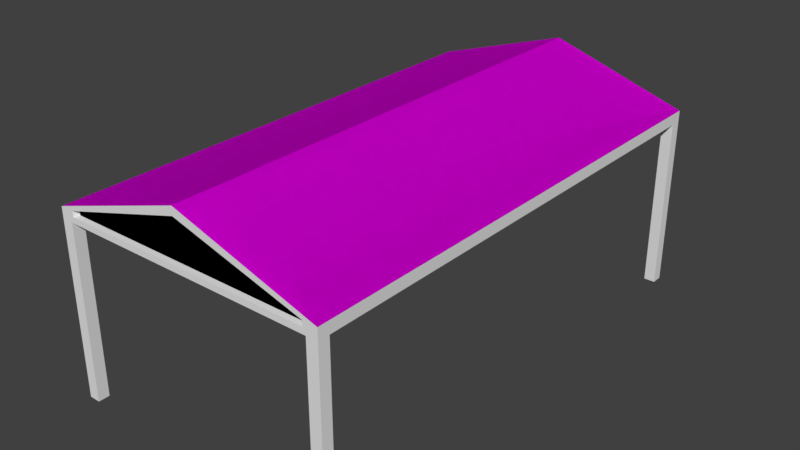 # Source: Pondok.blend  (saved by Blender 2.78.0; exported with 4.5.12 LTS)
import bpy
from mathutils import Matrix  # noqa: F401  (used for matrix-valued properties, if any)

bpy.ops.wm.read_factory_settings(use_empty=True)
scene = bpy.context.scene
scene.name = 'Scene'

# ---- collections
col_collection_1 = bpy.data.collections.new('Collection 1'); scene.collection.children.link(col_collection_1)

# ---- images (referenced by path relative to the original .blend; pixels are not part of the script)
import os
ASSET_DIR = os.environ.get("B2B_ASSET_DIR", "")  # directory of the original .blend (textures are referenced by path, not embedded)
HERE = os.path.dirname(os.path.abspath(__file__))  # packed textures are extracted next to this script under _unpacked/

def load_image(name, relpath, width, height, colorspace="sRGB"):
    """Load a texture the original file referenced (path relative to the .blend, or extracted next to this script)."""
    p = next((c for c in (os.path.join(HERE, relpath), os.path.join(ASSET_DIR, relpath)) if relpath and os.path.exists(c)), "")
    if p:
        img = bpy.data.images.load(p, check_existing=True)
        img.name = name
    else:  # same state as the original file: an image datablock whose file is absent (Cycles renders it pink)
        img = bpy.data.images.new(name, width, height)
        img.source = "FILE"
        img.filepath = "//" + (relpath or name)
    img.colorspace_settings.name = colorspace
    return img
img_texturescom_woodplankspainted0075_1_seamless_s_desaturated_jpg = load_image('TexturesCom_WoodPlanksPainted0075_1_seamless_S_Desaturated.jpg', 'TexturesCom_WoodPlanksPainted0075_1_seamless_S_Desaturated.jpg', 1024, 1024, 'sRGB')

# ---- materials (node trees are filled in below, after node groups)
mat_roof = bpy.data.materials.new('Roof')
mat_roof.alpha_threshold = 0.0
mat_roof.roughness = 0.5
mat_roof.line_color = (0.0, 0.0, 0.0, 1.0)
mat_pillar_wood = bpy.data.materials.new('Pillar Wood')
mat_pillar_wood.alpha_threshold = 0.0
mat_pillar_wood.roughness = 0.5
mat_floor_wood = bpy.data.materials.new('Floor Wood')
mat_floor_wood.alpha_threshold = 0.0
mat_floor_wood.roughness = 0.5

# ---- material node trees
mat_roof.use_nodes = True; mat_roof.node_tree.nodes.clear()
_N = mat_roof.node_tree.nodes; _L = mat_roof.node_tree.links
n0 = _N.new('ShaderNodeOutputMaterial'); n0.name = 'Material Output'; n0.location = (300, 300)
n1 = _N.new('ShaderNodeBsdfDiffuse'); n1.name = 'Diffuse BSDF'; n1.location = (10, 300)
n2 = _N.new('ShaderNodeTexImage'); n2.name = 'Image Texture'; n2.location = (-168, 287)
n2.width = 140
n2.image = img_texturescom_woodplankspainted0075_1_seamless_s_desaturated_jpg
_L.new(n1.outputs[0], n0.inputs[0])
_L.new(n2.outputs[0], n1.inputs[0])
n0.is_active_output = True
mat_pillar_wood.use_nodes = True; mat_pillar_wood.node_tree.nodes.clear()
_N = mat_pillar_wood.node_tree.nodes; _L = mat_pillar_wood.node_tree.links
n0 = _N.new('ShaderNodeOutputMaterial'); n0.name = 'Material Output'; n0.location = (300, 300)
n1 = _N.new('ShaderNodeBsdfDiffuse'); n1.name = 'Diffuse BSDF'; n1.location = (10, 300)
_L.new(n1.outputs[0], n0.inputs[0])
n0.is_active_output = True
mat_floor_wood.use_nodes = True; mat_floor_wood.node_tree.nodes.clear()
_N = mat_floor_wood.node_tree.nodes; _L = mat_floor_wood.node_tree.links
n0 = _N.new('ShaderNodeOutputMaterial'); n0.name = 'Material Output'; n0.location = (300, 300)
n1 = _N.new('ShaderNodeBsdfDiffuse'); n1.name = 'Diffuse BSDF'; n1.location = (10, 300)
_L.new(n1.outputs[0], n0.inputs[0])
n0.is_active_output = True

# ---- world
world_world = bpy.data.worlds.new('World'); scene.world = world_world
world_world.color = (0.05088, 0.05088, 0.05088)
world_world.use_sun_shadow = False
world_world.sun_shadow_jitter_overblur = 0.0
world_world.cycles.sampling_method = 'MANUAL'

# ---- meshes
me_cube_003 = bpy.data.meshes.new('Cube.003')
me_cube_003.from_pydata([(-2.5, -4.5, 3.15), (-2.5, -4.5, 3.25), (-2.5, 4.5, 3.25), (-2.5, 4.5, 3.15), (0.0, 4.5, 4.043), (2.5, 4.5, 3.25), (2.5, 4.5, 3.15), (2.5, -4.5, 3.25), (2.5, -4.5, 3.15), (0.0, -4.5, 4.043), (-2.205, -4.41, 3.162), (-2.205, -4.41, 3.255), (-2.205, 4.41, 3.255), (-2.205, 4.41, 3.162), (5.96e-10, 4.41, 3.87), (2.205, 4.41, 3.255), (2.205, 4.41, 3.162), (2.205, -4.41, 3.255), (2.205, -4.41, 3.162), (5.96e-10, -4.41, 3.87)], [], [(4, 2, 1, 9), (5, 4, 9, 7), (3, 6, 8, 0), (13, 12, 14, 15, 16), (18, 17, 19, 11, 10)])
_uv = me_cube_003.uv_layers.new(name='UVMap')
_uv.uv.foreach_set('vector', [0.0, 0.0, 0.0, -15.0, -1.0, -15.0, -1.0, 0.0, 0.0, 0.0, 0.0, 15.0, -1.0, 15.0, -1.0, 0.0, 0.0, 0.0, 1.0, 0.0, 1.0, -1.0, 0.0, -1.0, 0.059, 0.1154, 0.059, 1.046, 0.5, 14.28, 0.941, 1.046, 0.941, 0.1154, 0.941, 0.1154, 0.941, 1.046, 0.5, 14.28, 0.059, 1.046, 0.059, 0.1154])
me_cube_003.materials.append(mat_roof)
me_cube_003.use_remesh_preserve_volume = False
me_cube_003.use_remesh_preserve_attributes = False
me_cube_003.use_mirror_vertex_groups = False
me_cube_003.update()
me_cube_002 = bpy.data.meshes.new('Cube.002')
me_cube_002.from_pydata([(-2.5, -4.5, -0.05), (-2.5, -4.5, 3.05), (-2.5, 4.5, 3.05), (-2.5, -4.3, -0.05), (2.3, 4.3, 3.05), (-2.5, -4.3, 3.05), (-2.3, -4.5, -0.05), (2.5, 4.5, 3.15), (-2.5, -4.5, 3.05), (-2.5, -4.5, 3.15), (-2.3, -4.3, 3.05), (-2.3, -4.3, 3.15), (-2.3, -4.5, 3.05), (2.5, -4.5, 3.15), (-2.3, -4.3, -0.05), (-2.3, -4.3, 3.05), (2.5, -4.3, 3.05), (2.5, -4.3, -0.05), (2.5, -4.5, 3.05), (2.5, -4.5, -0.05), (-2.3, 4.3, 3.05), (-2.3, 4.3, 3.15), (2.3, -4.3, 3.05), (-2.5, 4.5, 3.15), (2.5, -4.5, 3.05), (2.3, -4.3, -0.05), (2.3, -4.3, 3.05), (2.3, -4.3, 3.15), (2.5, 4.5, 3.05), (2.3, -4.5, 3.05), (2.3, -4.5, -0.05), (2.3, 4.3, 3.15), (-2.5, 4.3, -0.05), (-2.5, 4.3, 3.05), (-2.5, 4.5, -0.05), (-2.5, 4.5, 3.05), (-2.3, 4.3, -0.05), (-2.3, 4.3, 3.05), (-2.3, 4.5, -0.05), (-2.3, 4.5, 3.05), (2.5, 4.5, 3.05), (2.5, 4.5, -0.05), (2.5, 4.3, 3.05), (2.5, 4.3, -0.05), (2.3, 4.5, 3.05), (2.3, 4.5, -0.05), (2.3, 4.3, 3.05), (2.3, 4.3, -0.05), (-2.25, -4.5, 3.155), (-2.25, -4.5, 3.25), (-2.25, 4.5, 3.155), (-2.25, 4.5, 3.25), (2.25, -4.5, 3.155), (2.25, -4.5, 3.25), (2.25, 4.5, 3.155), (2.25, 4.5, 3.25), (0.0, 4.5, 3.893), (0.0, -4.5, 3.893), (-2.5, -4.5, 3.15), (-2.5, -4.5, 3.25), (-2.5, 4.5, 3.25), (-2.5, 4.5, 3.15), (0.0, 4.5, 4.043), (2.5, 4.5, 3.25), (2.5, 4.5, 3.15), (2.5, -4.5, 3.25), (2.5, -4.5, 3.15), (0.0, -4.5, 4.043), (-2.205, -4.41, 3.162), (-2.205, -4.41, 3.255), (-2.205, 4.41, 3.255), (-2.205, 4.41, 3.162), (5.96e-10, 4.41, 3.87), (2.205, 4.41, 3.255), (2.205, 4.41, 3.162), (2.205, -4.41, 3.255), (2.205, -4.41, 3.162), (5.96e-10, -4.41, 3.87)], [], [(20, 21, 23, 2), (2, 23, 7, 28), (28, 7, 31, 4), (4, 31, 21, 20), (2, 28, 4, 20), (7, 23, 21, 31), (8, 9, 11, 10), (10, 11, 27, 26), (26, 27, 13, 24), (24, 13, 9, 8), (10, 26, 24, 8), (27, 11, 9, 13), (19, 18, 29, 30), (8, 9, 23, 2), (17, 16, 18, 19), (20, 21, 11, 10), (8, 2, 20, 10), (23, 9, 11, 21), (25, 22, 16, 17), (26, 27, 31, 4), (30, 29, 22, 25), (28, 7, 13, 24), (26, 4, 28, 24), (31, 27, 13, 7), (6, 12, 1, 0), (14, 15, 12, 6), (3, 5, 15, 14), (0, 1, 5, 3), (43, 42, 46, 47), (41, 40, 42, 43), (45, 44, 40, 41), (47, 46, 44, 45), (36, 37, 33, 32), (38, 39, 37, 36), (34, 35, 39, 38), (32, 33, 35, 34), (58, 59, 60, 61), (64, 63, 65, 66), (49, 48, 68, 69), (55, 54, 74, 73), (62, 60, 59, 67), (63, 62, 67, 65), (61, 64, 66, 58), (48, 49, 59, 58), (51, 50, 61, 60), (55, 56, 62, 63), (54, 55, 63, 64), (53, 52, 66, 65), (49, 57, 67, 59), (50, 54, 64, 61), (56, 51, 60, 62), (52, 48, 58, 66), (57, 53, 65, 67), (71, 70, 72, 73, 74), (76, 75, 77, 69, 68), (51, 56, 72, 70), (52, 53, 75, 76), (50, 51, 70, 71), (48, 52, 76, 68), (57, 49, 69, 77), (56, 55, 73, 72), (53, 57, 77, 75), (54, 50, 71, 74)])
me_cube_002.polygons.foreach_set('material_index', [1, 1, 1, 1, 1, 1, 1, 1, 1, 1, 1, 1, 1, 1, 1, 1, 1, 1, 1, 1, 1, 1, 1, 1, 1, 1, 1, 1, 1, 1, 1, 1, 1, 1, 1, 1, 1, 1, 1, 1, 0, 0, 0, 1, 1, 1, 1, 1, 1, 1, 1, 1, 1, 2, 2, 1, 1, 1, 1, 1, 1, 1, 1])
_uv = me_cube_002.uv_layers.new(name='UVMap')
_uv.uv.foreach_set('vector', [0.35, 0.025, 0.35, 0.075, 0.25, 0.075, 0.25, 0.025, 0.25, 0.025, 0.25, 0.075, 2.75, 0.075, 2.75, 0.025, 0.75, 0.025, 0.75, 0.075, 0.65, 0.075, 0.65, 0.025, 0.65, 0.025, 0.65, 0.075, -1.65, 0.075, -1.65, 0.025, 0.25, 0.75, 2.75, 0.75, 2.65, 0.65, 0.35, 0.65, 0.75, 0.75, -1.75, 0.75, -1.65, 0.65, 0.65, 0.65, 0.25, 0.025, 0.25, 0.075, 0.35, 0.075, 0.35, 0.025, 0.35, 0.025, 0.35, 0.075, 2.65, 0.075, 2.65, 0.025, 0.65, 0.025, 0.65, 0.075, 0.75, 0.075, 0.75, 0.025, 0.75, 0.025, 0.75, 0.075, -1.75, 0.075, -1.75, 0.025, 0.35, 0.35, 2.65, 0.35, 2.75, 0.25, 0.25, 0.25, 0.65, 0.35, -1.65, 0.35, -1.75, 0.25, 0.75, 0.25, 0.75, 0.475, 0.75, 2.025, 0.65, 2.025, 0.65, 0.475, 0.25, 0.025, 0.25, 0.075, 4.75, 0.075, 4.75, 0.025, 0.35, 0.475, 0.35, 2.025, 0.25, 2.025, 0.25, 0.475, 0.65, 0.025, 0.65, 0.075, -3.65, 0.075, -3.65, 0.025, 0.25, 0.25, 0.25, 4.75, 0.35, 4.65, 0.35, 0.35, 0.25, 0.75, 0.25, -3.75, 0.35, -3.65, 0.35, 0.65, 0.65, 0.475, 0.65, 2.025, 0.75, 2.025, 0.75, 0.475, 0.35, 0.025, 0.35, 0.075, 4.65, 0.075, 4.65, 0.025, 0.25, 0.475, 0.25, 2.025, 0.35, 2.025, 0.35, 0.475, 0.75, 0.025, 0.75, 0.075, -3.75, 0.075, -3.75, 0.025, 0.65, 0.35, 0.65, 4.65, 0.75, 4.75, 0.75, 0.25, 0.65, 0.65, 0.65, -3.65, 0.75, -3.75, 0.75, 0.75, 0.35, 0.475, 0.35, 2.025, 0.25, 2.025, 0.25, 0.475, 0.35, 0.475, 0.35, 2.025, 0.25, 2.025, 0.25, 0.475, 0.25, 0.475, 0.25, 2.025, 0.35, 2.025, 0.35, 0.475, 0.25, 0.475, 0.25, 2.025, 0.35, 2.025, 0.35, 0.475, 0.75, 0.475, 0.75, 2.025, 0.65, 2.025, 0.65, 0.475, 0.75, 0.475, 0.75, 2.025, 0.65, 2.025, 0.65, 0.475, 0.65, 0.475, 0.65, 2.025, 0.75, 2.025, 0.75, 0.475, 0.65, 0.475, 0.65, 2.025, 0.75, 2.025, 0.75, 0.475, 0.35, 0.475, 0.35, 2.025, 0.25, 2.025, 0.25, 0.475, 0.75, 0.475, 0.75, 2.025, 0.65, 2.025, 0.65, 0.475, 0.25, 0.475, 0.25, 2.025, 0.35, 2.025, 0.35, 0.475, 0.65, 0.475, 0.65, 2.025, 0.75, 2.025, 0.75, 0.475, 0.25, 0.075, 0.25, 0.125, 4.75, 0.125, 4.75, 0.075, 0.75, 0.075, 0.75, 0.125, -3.75, 0.125, -3.75, 0.075, 0.25, 0.125, 0.25, 0.0775, 0.295, 0.08077, 0.295, 0.1273, 0.75, 0.125, 0.75, 0.0775, 0.705, 0.08077, 0.705, 0.1273, 0.5, 0.75, -0.75, 0.75, -0.75, -3.75, 0.5, -3.75, 0.75, 0.75, -0.5, 0.75, -0.5, -3.75, 0.75, -3.75, 0.25, 0.75, 2.75, 0.75, 2.75, -3.75, 0.25, -3.75, 0.375, 0.0775, 0.375, 0.125, 0.25, 0.125, 0.25, 0.075, 0.375, 0.125, 0.375, 0.0775, 0.25, 0.075, 0.25, 0.125, 0.625, 0.125, -0.5, 0.8, -0.5, 0.875, 0.75, 0.125, 0.625, 0.0775, 0.625, 0.125, 0.75, 0.125, 0.75, 0.075, 0.625, 0.125, 0.625, 0.0775, 0.75, 0.075, 0.75, 0.125, 0.375, 0.125, 1.5, 0.8, 1.5, 0.875, 0.25, 0.125, 0.375, 0.0775, 2.625, 0.0775, 2.75, 0.075, 0.25, 0.075, 0.5, 0.8, -0.625, 0.125, -0.75, 0.125, 0.5, 0.875, 0.625, 0.0775, -1.625, 0.0775, -1.75, 0.075, 0.75, 0.075, 0.5, 0.8, 1.625, 0.125, 1.75, 0.125, 0.5, 0.875, 0.3975, 0.08077, 0.3975, 0.1273, 1.5, 0.7888, 2.602, 0.1273, 2.602, 0.08077, 0.6025, 0.08077, 0.6025, 0.1273, -0.5, 0.7888, -1.602, 0.1273, -1.602, 0.08077, 0.375, 0.75, 1.5, 0.75, 1.5, 0.705, 0.3975, 0.705, 0.25, 0.0775, 0.25, 0.125, 0.295, 0.1273, 0.295, 0.08077, 0.75, 0.0775, 0.75, 0.125, 0.705, 0.1273, 0.705, 0.08077, 0.375, 0.25, 2.625, 0.25, 2.602, 0.295, 0.3975, 0.295, 0.5, 0.25, -0.625, 0.25, -0.6025, 0.295, 0.5, 0.295, 0.5, 0.75, 1.625, 0.75, 1.602, 0.705, 0.5, 0.705, 0.625, 0.25, -0.5, 0.25, -0.5, 0.295, 0.6025, 0.295, 0.625, 0.75, -1.625, 0.75, -1.602, 0.705, 0.6025, 0.705])
me_cube_002.materials.append(mat_roof)
me_cube_002.materials.append(mat_pillar_wood)
me_cube_002.materials.append(mat_floor_wood)
me_cube_002.use_remesh_preserve_volume = False
me_cube_002.use_remesh_preserve_attributes = False
me_cube_002.use_mirror_vertex_groups = False
me_cube_002.update()

# ---- objects
ob_pondok_col = bpy.data.objects.new('Pondok Col', me_cube_003)
ob_pondok = bpy.data.objects.new('Pondok', me_cube_002)

# ---- transforms, parenting, visibility, modifiers, constraints
ob_pondok_col.location = (0.0, 0.0, 0.0)
ob_pondok_col.lineart.crease_threshold = 0.0
ob_pondok.location = (0.0, 0.0, 0.0)
ob_pondok.lineart.crease_threshold = 0.0

# ---- collection membership
col_collection_1.objects.link(ob_pondok_col)
col_collection_1.objects.link(ob_pondok)

# ---- scene / render settings (as saved in the file)
scene.frame_start = 1; scene.frame_end = 250; scene.frame_set(1)
scene.render.engine = 'CYCLES'
scene.render.resolution_percentage = 50
scene.render.dither_intensity = 0.0
scene.cycles.use_denoising = False
scene.cycles.samples = 128
scene.cycles.sampling_pattern = 'TABULATED_SOBOL'
scene.cycles.light_sampling_threshold = 0.0
scene.cycles.use_adaptive_sampling = False
scene.cycles.use_light_tree = False
scene.cycles.blur_glossy = 0.0
scene.cycles.sample_clamp_indirect = 0.0
scene.view_settings.view_transform = 'Standard'
bpy.context.view_layer.update()

# ---- added for rendering (the .blend has no active camera and no usable light): camera, sun
cam_auto = bpy.data.cameras.new('AutoCamera')
cam_auto.lens = 50.0
cam_auto.sensor_width = 36.0
cam_auto.clip_end = 1000.0
ob_auto_camera = bpy.data.objects.new('AutoCamera', cam_auto)
scene.collection.objects.link(ob_auto_camera)
ob_auto_camera.location = (10.2509, -12.3011, 10.1972)
ob_auto_camera.rotation_euler = (1.09748, -7.21219e-08, 0.694738)
scene.camera = ob_auto_camera
light_auto_sun = bpy.data.lights.new('AutoSun', 'SUN')
light_auto_sun.energy = 3.0
light_auto_sun.angle = 0.0523599
ob_auto_sun = bpy.data.objects.new('AutoSun', light_auto_sun)
scene.collection.objects.link(ob_auto_sun)
ob_auto_sun.rotation_euler = (0.872665, 0.174533, 0.523599)
bpy.context.view_layer.update()

